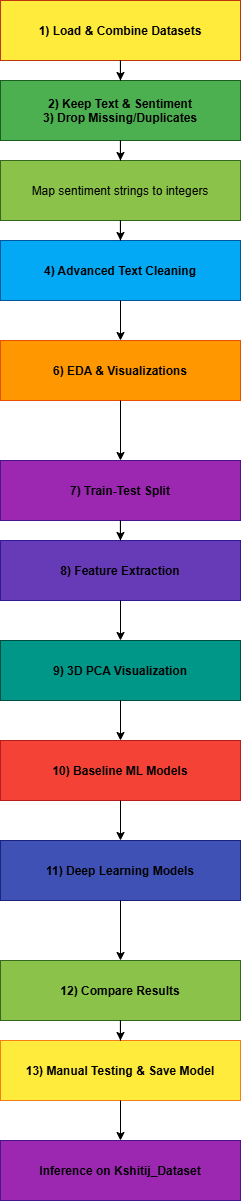

The diagram above was exported from draw.io. Its source (the exported page's mxGraphModel, read from the mxfile embedded in the PNG):
<mxGraphModel dx="913" dy="454" grid="1" gridSize="10" guides="1" tooltips="1" connect="1" arrows="1" fold="1" page="1" pageScale="1" pageWidth="850" pageHeight="1100" math="0" shadow="0">
  <root>
    <mxCell id="0" />
    <mxCell id="1" parent="0" />
    <mxCell id="2" value="1) Load &amp; Combine Datasets" style="shape=rectangle;fillColor=#FFEB3B;strokeColor=#BF360C;fontSize=12;fontStyle=1;" parent="1" vertex="1">
      <mxGeometry x="20" y="20" width="240" height="60" as="geometry" />
    </mxCell>
    <mxCell id="4" value="2) Keep Text &amp; Sentiment&#10;3) Drop Missing/Duplicates" style="shape=rectangle;fillColor=#4CAF50;strokeColor=#1B5E20;fontSize=12;fontStyle=1;" parent="1" vertex="1">
      <mxGeometry x="20" y="100" width="240" height="60" as="geometry" />
    </mxCell>
    <mxCell id="5" value="Map sentiment strings to integers" style="shape=rectangle;fillColor=#8BC34A;strokeColor=#33691E;fontSize=12;" parent="1" vertex="1">
      <mxGeometry x="20" y="180" width="240" height="60" as="geometry" />
    </mxCell>
    <mxCell id="6" value="4) Advanced Text Cleaning" style="shape=rectangle;fillColor=#03A9F4;strokeColor=#01579B;fontSize=12;fontStyle=1;" parent="1" vertex="1">
      <mxGeometry x="20" y="260" width="240" height="60" as="geometry" />
    </mxCell>
    <mxCell id="8" value="6) EDA &amp; Visualizations" style="shape=rectangle;fillColor=#FF9800;strokeColor=#E65100;fontSize=12;fontStyle=1;" parent="1" vertex="1">
      <mxGeometry x="20" y="360" width="240" height="60" as="geometry" />
    </mxCell>
    <mxCell id="10" value="7) Train-Test Split" style="shape=rectangle;fillColor=#9C27B0;strokeColor=#4A148C;fontSize=12;fontStyle=1;" parent="1" vertex="1">
      <mxGeometry x="20" y="480" width="240" height="60" as="geometry" />
    </mxCell>
    <mxCell id="12" value="8) Feature Extraction" style="shape=rectangle;fillColor=#673AB7;strokeColor=#311B92;fontSize=12;fontStyle=1;" parent="1" vertex="1">
      <mxGeometry x="20" y="560" width="240" height="60" as="geometry" />
    </mxCell>
    <mxCell id="14" value="9) 3D PCA Visualization" style="shape=rectangle;fillColor=#009688;strokeColor=#004D40;fontSize=12;fontStyle=1;" parent="1" vertex="1">
      <mxGeometry x="20" y="660" width="240" height="60" as="geometry" />
    </mxCell>
    <mxCell id="16" value="10) Baseline ML Models" style="shape=rectangle;fillColor=#F44336;strokeColor=#B71C1C;fontSize=12;fontStyle=1;" parent="1" vertex="1">
      <mxGeometry x="20" y="760" width="240" height="60" as="geometry" />
    </mxCell>
    <mxCell id="18" value="11) Deep Learning Models" style="shape=rectangle;fillColor=#3F51B5;strokeColor=#1A237E;fontSize=12;fontStyle=1;" parent="1" vertex="1">
      <mxGeometry x="20" y="860" width="240" height="60" as="geometry" />
    </mxCell>
    <mxCell id="20" value="12) Compare Results" style="shape=rectangle;fillColor=#8BC34A;strokeColor=#33691E;fontSize=12;fontStyle=1;" parent="1" vertex="1">
      <mxGeometry x="20" y="980" width="240" height="60" as="geometry" />
    </mxCell>
    <mxCell id="22" value="13) Manual Testing &amp; Save Model" style="shape=rectangle;fillColor=#FFEB3B;strokeColor=#F57F17;fontSize=12;fontStyle=1;" parent="1" vertex="1">
      <mxGeometry x="20" y="1060" width="240" height="60" as="geometry" />
    </mxCell>
    <mxCell id="24" value="Inference on Kshitij_Dataset" style="shape=rectangle;fillColor=#9C27B0;strokeColor=#4A148C;fontSize=12;fontStyle=1;" parent="1" vertex="1">
      <mxGeometry x="20" y="1160" width="240" height="60" as="geometry" />
    </mxCell>
    <mxCell id="conn1" style="edgeStyle=orthogonalEdgeStyle;rounded=0;orthogonalLoop=1;jettySize=auto;html=1;strokeColor=#000000;" parent="1" source="2" target="4" edge="1">
      <mxGeometry relative="1" as="geometry" />
    </mxCell>
    <mxCell id="conn2" style="edgeStyle=orthogonalEdgeStyle;rounded=0;orthogonalLoop=1;jettySize=auto;html=1;strokeColor=#000000;" parent="1" source="4" target="5" edge="1">
      <mxGeometry relative="1" as="geometry" />
    </mxCell>
    <mxCell id="conn3" style="edgeStyle=orthogonalEdgeStyle;rounded=0;orthogonalLoop=1;jettySize=auto;html=1;strokeColor=#000000;" parent="1" source="5" target="6" edge="1">
      <mxGeometry relative="1" as="geometry" />
    </mxCell>
    <mxCell id="conn4" style="edgeStyle=orthogonalEdgeStyle;rounded=0;orthogonalLoop=1;jettySize=auto;html=1;strokeColor=#000000;" parent="1" source="6" target="8" edge="1">
      <mxGeometry relative="1" as="geometry" />
    </mxCell>
    <mxCell id="conn5" style="edgeStyle=orthogonalEdgeStyle;rounded=0;orthogonalLoop=1;jettySize=auto;html=1;strokeColor=#000000;" parent="1" source="8" target="10" edge="1">
      <mxGeometry relative="1" as="geometry" />
    </mxCell>
    <mxCell id="conn6" style="edgeStyle=orthogonalEdgeStyle;rounded=0;orthogonalLoop=1;jettySize=auto;html=1;strokeColor=#000000;" parent="1" source="10" target="12" edge="1">
      <mxGeometry relative="1" as="geometry" />
    </mxCell>
    <mxCell id="conn7" style="edgeStyle=orthogonalEdgeStyle;rounded=0;orthogonalLoop=1;jettySize=auto;html=1;strokeColor=#000000;" parent="1" source="12" target="14" edge="1">
      <mxGeometry relative="1" as="geometry" />
    </mxCell>
    <mxCell id="conn8" style="edgeStyle=orthogonalEdgeStyle;rounded=0;orthogonalLoop=1;jettySize=auto;html=1;strokeColor=#000000;" parent="1" source="14" target="16" edge="1">
      <mxGeometry relative="1" as="geometry" />
    </mxCell>
    <mxCell id="conn9" style="edgeStyle=orthogonalEdgeStyle;rounded=0;orthogonalLoop=1;jettySize=auto;html=1;strokeColor=#000000;" parent="1" source="16" target="18" edge="1">
      <mxGeometry relative="1" as="geometry" />
    </mxCell>
    <mxCell id="conn10" style="edgeStyle=orthogonalEdgeStyle;rounded=0;orthogonalLoop=1;jettySize=auto;html=1;strokeColor=#000000;" parent="1" source="18" target="20" edge="1">
      <mxGeometry relative="1" as="geometry" />
    </mxCell>
    <mxCell id="conn11" style="edgeStyle=orthogonalEdgeStyle;rounded=0;orthogonalLoop=1;jettySize=auto;html=1;strokeColor=#000000;" parent="1" source="20" target="22" edge="1">
      <mxGeometry relative="1" as="geometry" />
    </mxCell>
    <mxCell id="conn12" style="edgeStyle=orthogonalEdgeStyle;rounded=0;orthogonalLoop=1;jettySize=auto;html=1;strokeColor=#000000;" parent="1" source="22" target="24" edge="1">
      <mxGeometry relative="1" as="geometry" />
    </mxCell>
  </root>
</mxGraphModel>